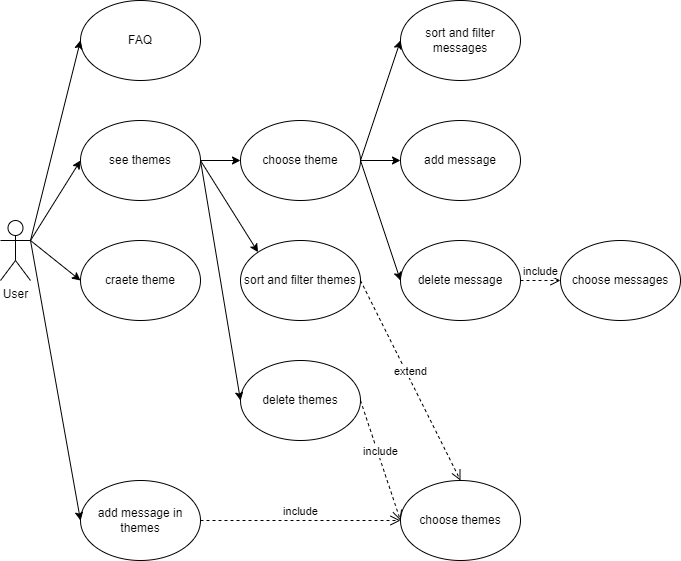

The diagram above was exported from draw.io. Its source (the exported page's mxGraphModel, read from the mxfile embedded in the PNG):
<mxGraphModel dx="1422" dy="801" grid="1" gridSize="10" guides="1" tooltips="1" connect="1" arrows="1" fold="1" page="1" pageScale="1" pageWidth="827" pageHeight="1169" math="0" shadow="0">
  <root>
    <mxCell id="0" />
    <mxCell id="1" parent="0" />
    <mxCell id="SdcDy4jAg0tl_AQj8H5l-1" value="User&lt;br&gt;" style="shape=umlActor;verticalLabelPosition=bottom;verticalAlign=top;html=1;outlineConnect=0;" vertex="1" parent="1">
      <mxGeometry x="40" y="220" width="30" height="60" as="geometry" />
    </mxCell>
    <mxCell id="SdcDy4jAg0tl_AQj8H5l-2" value="see themes" style="ellipse;whiteSpace=wrap;html=1;" vertex="1" parent="1">
      <mxGeometry x="120" y="120" width="120" height="80" as="geometry" />
    </mxCell>
    <mxCell id="SdcDy4jAg0tl_AQj8H5l-3" value="craete theme" style="ellipse;whiteSpace=wrap;html=1;" vertex="1" parent="1">
      <mxGeometry x="120" y="240" width="120" height="80" as="geometry" />
    </mxCell>
    <mxCell id="SdcDy4jAg0tl_AQj8H5l-4" value="add message in themes" style="ellipse;whiteSpace=wrap;html=1;" vertex="1" parent="1">
      <mxGeometry x="120" y="480" width="120" height="80" as="geometry" />
    </mxCell>
    <mxCell id="SdcDy4jAg0tl_AQj8H5l-5" value="FAQ" style="ellipse;whiteSpace=wrap;html=1;" vertex="1" parent="1">
      <mxGeometry x="120" width="120" height="80" as="geometry" />
    </mxCell>
    <mxCell id="SdcDy4jAg0tl_AQj8H5l-6" value="choose themes" style="ellipse;whiteSpace=wrap;html=1;" vertex="1" parent="1">
      <mxGeometry x="440" y="480" width="120" height="80" as="geometry" />
    </mxCell>
    <mxCell id="SdcDy4jAg0tl_AQj8H5l-7" value="delete themes&lt;br&gt;" style="ellipse;whiteSpace=wrap;html=1;" vertex="1" parent="1">
      <mxGeometry x="280" y="360" width="120" height="80" as="geometry" />
    </mxCell>
    <mxCell id="SdcDy4jAg0tl_AQj8H5l-8" value="sort and filter themes" style="ellipse;whiteSpace=wrap;html=1;" vertex="1" parent="1">
      <mxGeometry x="280" y="240" width="120" height="80" as="geometry" />
    </mxCell>
    <mxCell id="SdcDy4jAg0tl_AQj8H5l-11" value="add message" style="ellipse;whiteSpace=wrap;html=1;" vertex="1" parent="1">
      <mxGeometry x="440" y="120" width="120" height="80" as="geometry" />
    </mxCell>
    <mxCell id="SdcDy4jAg0tl_AQj8H5l-12" value="delete message" style="ellipse;whiteSpace=wrap;html=1;" vertex="1" parent="1">
      <mxGeometry x="440" y="240" width="120" height="80" as="geometry" />
    </mxCell>
    <mxCell id="SdcDy4jAg0tl_AQj8H5l-13" value="sort and filter messages" style="ellipse;whiteSpace=wrap;html=1;" vertex="1" parent="1">
      <mxGeometry x="440" width="120" height="80" as="geometry" />
    </mxCell>
    <mxCell id="SdcDy4jAg0tl_AQj8H5l-14" value="" style="endArrow=classic;html=1;rounded=0;entryX=0;entryY=0.5;entryDx=0;entryDy=0;" edge="1" parent="1" target="SdcDy4jAg0tl_AQj8H5l-3">
      <mxGeometry width="50" height="50" relative="1" as="geometry">
        <mxPoint x="70" y="240" as="sourcePoint" />
        <mxPoint x="440" y="180" as="targetPoint" />
      </mxGeometry>
    </mxCell>
    <mxCell id="SdcDy4jAg0tl_AQj8H5l-15" value="" style="endArrow=classic;html=1;rounded=0;entryX=0;entryY=0.5;entryDx=0;entryDy=0;exitX=1;exitY=0.3333333333333333;exitDx=0;exitDy=0;exitPerimeter=0;" edge="1" parent="1" source="SdcDy4jAg0tl_AQj8H5l-1" target="SdcDy4jAg0tl_AQj8H5l-2">
      <mxGeometry width="50" height="50" relative="1" as="geometry">
        <mxPoint x="80" y="255.38461538461547" as="sourcePoint" />
        <mxPoint x="130" y="240" as="targetPoint" />
      </mxGeometry>
    </mxCell>
    <mxCell id="SdcDy4jAg0tl_AQj8H5l-16" value="" style="endArrow=classic;html=1;rounded=0;entryX=0;entryY=0.5;entryDx=0;entryDy=0;exitX=1;exitY=0.3333333333333333;exitDx=0;exitDy=0;exitPerimeter=0;" edge="1" parent="1" source="SdcDy4jAg0tl_AQj8H5l-1" target="SdcDy4jAg0tl_AQj8H5l-4">
      <mxGeometry width="50" height="50" relative="1" as="geometry">
        <mxPoint x="90" y="265.3846153846155" as="sourcePoint" />
        <mxPoint x="140" y="250" as="targetPoint" />
      </mxGeometry>
    </mxCell>
    <mxCell id="SdcDy4jAg0tl_AQj8H5l-17" value="" style="endArrow=classic;html=1;rounded=0;entryX=0;entryY=0.5;entryDx=0;entryDy=0;" edge="1" parent="1" target="SdcDy4jAg0tl_AQj8H5l-5">
      <mxGeometry width="50" height="50" relative="1" as="geometry">
        <mxPoint x="70" y="240" as="sourcePoint" />
        <mxPoint x="130" y="330" as="targetPoint" />
      </mxGeometry>
    </mxCell>
    <mxCell id="SdcDy4jAg0tl_AQj8H5l-21" value="" style="endArrow=classic;html=1;rounded=0;exitX=1;exitY=0.5;exitDx=0;exitDy=0;entryX=0;entryY=0.5;entryDx=0;entryDy=0;" edge="1" parent="1" source="SdcDy4jAg0tl_AQj8H5l-2" target="SdcDy4jAg0tl_AQj8H5l-7">
      <mxGeometry width="50" height="50" relative="1" as="geometry">
        <mxPoint x="390" y="230" as="sourcePoint" />
        <mxPoint x="440" y="180" as="targetPoint" />
      </mxGeometry>
    </mxCell>
    <mxCell id="SdcDy4jAg0tl_AQj8H5l-22" value="" style="endArrow=classic;html=1;rounded=0;exitX=1;exitY=0.5;exitDx=0;exitDy=0;entryX=0;entryY=0.5;entryDx=0;entryDy=0;" edge="1" parent="1" source="SdcDy4jAg0tl_AQj8H5l-9" target="SdcDy4jAg0tl_AQj8H5l-11">
      <mxGeometry width="50" height="50" relative="1" as="geometry">
        <mxPoint x="390" y="230" as="sourcePoint" />
        <mxPoint x="440" y="180" as="targetPoint" />
      </mxGeometry>
    </mxCell>
    <mxCell id="SdcDy4jAg0tl_AQj8H5l-23" value="" style="endArrow=classic;html=1;rounded=0;entryX=0;entryY=0.5;entryDx=0;entryDy=0;exitX=1;exitY=0.5;exitDx=0;exitDy=0;exitPerimeter=0;" edge="1" parent="1" source="SdcDy4jAg0tl_AQj8H5l-9" target="SdcDy4jAg0tl_AQj8H5l-12">
      <mxGeometry width="50" height="50" relative="1" as="geometry">
        <mxPoint x="400" y="140" as="sourcePoint" />
        <mxPoint x="450" y="150" as="targetPoint" />
      </mxGeometry>
    </mxCell>
    <mxCell id="SdcDy4jAg0tl_AQj8H5l-24" value="" style="endArrow=classic;html=1;rounded=0;exitX=1;exitY=0.5;exitDx=0;exitDy=0;entryX=0;entryY=0.5;entryDx=0;entryDy=0;" edge="1" parent="1" source="SdcDy4jAg0tl_AQj8H5l-9" target="SdcDy4jAg0tl_AQj8H5l-13">
      <mxGeometry width="50" height="50" relative="1" as="geometry">
        <mxPoint x="420" y="160" as="sourcePoint" />
        <mxPoint x="460" y="160" as="targetPoint" />
      </mxGeometry>
    </mxCell>
    <mxCell id="SdcDy4jAg0tl_AQj8H5l-9" value="choose theme" style="ellipse;whiteSpace=wrap;html=1;" vertex="1" parent="1">
      <mxGeometry x="280" y="120" width="120" height="80" as="geometry" />
    </mxCell>
    <mxCell id="SdcDy4jAg0tl_AQj8H5l-28" value="include" style="html=1;verticalAlign=bottom;endArrow=open;dashed=1;endSize=8;rounded=0;exitX=1;exitY=0.5;exitDx=0;exitDy=0;entryX=0;entryY=0.5;entryDx=0;entryDy=0;" edge="1" parent="1" source="SdcDy4jAg0tl_AQj8H5l-4" target="SdcDy4jAg0tl_AQj8H5l-6">
      <mxGeometry relative="1" as="geometry">
        <mxPoint x="494" y="330" as="sourcePoint" />
        <mxPoint x="370" y="400" as="targetPoint" />
      </mxGeometry>
    </mxCell>
    <mxCell id="SdcDy4jAg0tl_AQj8H5l-29" value="include" style="html=1;verticalAlign=bottom;endArrow=open;dashed=1;endSize=8;rounded=0;exitX=1;exitY=0.5;exitDx=0;exitDy=0;" edge="1" parent="1" source="SdcDy4jAg0tl_AQj8H5l-7">
      <mxGeometry relative="1" as="geometry">
        <mxPoint x="350" y="330" as="sourcePoint" />
        <mxPoint x="440" y="520" as="targetPoint" />
      </mxGeometry>
    </mxCell>
    <mxCell id="SdcDy4jAg0tl_AQj8H5l-31" value="extend" style="html=1;verticalAlign=bottom;endArrow=open;dashed=1;endSize=8;rounded=0;exitX=1;exitY=0.5;exitDx=0;exitDy=0;" edge="1" parent="1" source="SdcDy4jAg0tl_AQj8H5l-8">
      <mxGeometry relative="1" as="geometry">
        <mxPoint x="480" y="340" as="sourcePoint" />
        <mxPoint x="500" y="480" as="targetPoint" />
      </mxGeometry>
    </mxCell>
    <mxCell id="SdcDy4jAg0tl_AQj8H5l-33" value="choose messages" style="ellipse;whiteSpace=wrap;html=1;" vertex="1" parent="1">
      <mxGeometry x="600" y="240" width="120" height="80" as="geometry" />
    </mxCell>
    <mxCell id="SdcDy4jAg0tl_AQj8H5l-36" value="include" style="html=1;verticalAlign=bottom;endArrow=open;dashed=1;endSize=8;rounded=0;entryX=0;entryY=0.5;entryDx=0;entryDy=0;exitX=1;exitY=0.5;exitDx=0;exitDy=0;" edge="1" parent="1" source="SdcDy4jAg0tl_AQj8H5l-12" target="SdcDy4jAg0tl_AQj8H5l-33">
      <mxGeometry relative="1" as="geometry">
        <mxPoint x="610" y="220" as="sourcePoint" />
        <mxPoint x="650" y="350" as="targetPoint" />
      </mxGeometry>
    </mxCell>
    <mxCell id="SdcDy4jAg0tl_AQj8H5l-40" value="" style="endArrow=classic;html=1;rounded=0;exitX=1;exitY=0.5;exitDx=0;exitDy=0;entryX=0;entryY=0;entryDx=0;entryDy=0;" edge="1" parent="1" source="SdcDy4jAg0tl_AQj8H5l-2" target="SdcDy4jAg0tl_AQj8H5l-8">
      <mxGeometry width="50" height="50" relative="1" as="geometry">
        <mxPoint x="250" y="150" as="sourcePoint" />
        <mxPoint x="300" y="270" as="targetPoint" />
      </mxGeometry>
    </mxCell>
    <mxCell id="SdcDy4jAg0tl_AQj8H5l-41" value="" style="endArrow=classic;html=1;rounded=0;exitX=1;exitY=0.5;exitDx=0;exitDy=0;entryX=0;entryY=0.5;entryDx=0;entryDy=0;" edge="1" parent="1" source="SdcDy4jAg0tl_AQj8H5l-2" target="SdcDy4jAg0tl_AQj8H5l-9">
      <mxGeometry width="50" height="50" relative="1" as="geometry">
        <mxPoint x="250" y="240" as="sourcePoint" />
        <mxPoint x="290" y="330" as="targetPoint" />
      </mxGeometry>
    </mxCell>
  </root>
</mxGraphModel>